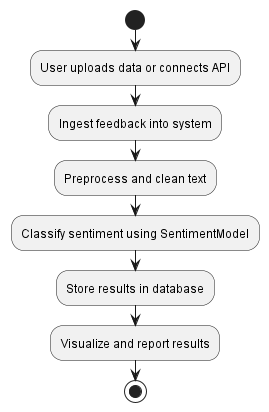

The diagram above was rendered by PlantUML. Its source (embedded in the PNG):
@startuml
start
:User uploads data or connects API;
:Ingest feedback into system;
:Preprocess and clean text;
:Classify sentiment using SentimentModel;
:Store results in database;
:Visualize and report results;
stop
@enduml